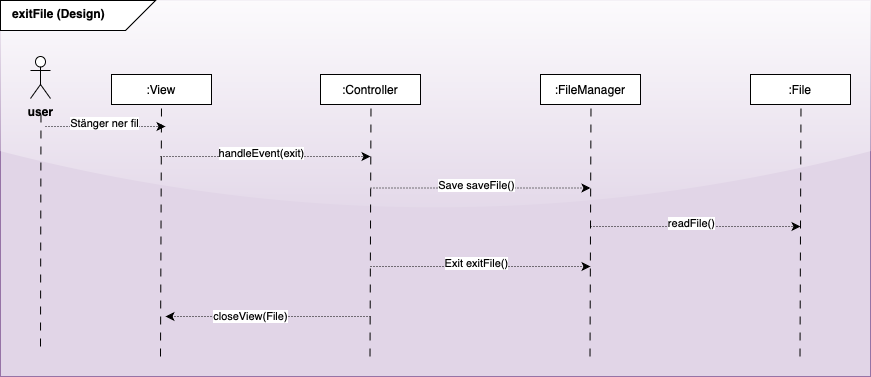

The diagram above was exported from draw.io. Its source (the exported page's mxGraphModel, read from the mxfile embedded in the PNG):
<mxGraphModel dx="2171" dy="2175" grid="1" gridSize="10" guides="1" tooltips="1" connect="1" arrows="1" fold="1" page="1" pageScale="1" pageWidth="1200" pageHeight="1600" math="0" shadow="0">
  <root>
    <mxCell id="0" />
    <mxCell id="1" parent="0" />
    <mxCell id="2" value="" style="rounded=0;whiteSpace=wrap;html=1;fillColor=#e1d5e7;strokeColor=#9673a6;glass=1;" vertex="1" parent="1">
      <mxGeometry x="70" y="880" width="870" height="376" as="geometry" />
    </mxCell>
    <mxCell id="3" value="" style="shape=card;whiteSpace=wrap;html=1;direction=south;flipV=1;flipH=0;" vertex="1" parent="1">
      <mxGeometry x="70" y="880" width="155" height="30" as="geometry" />
    </mxCell>
    <mxCell id="4" value="exitFile (Design)" style="text;whiteSpace=wrap;html=1;fontStyle=1" vertex="1" parent="1">
      <mxGeometry x="80" y="880" width="155" height="38" as="geometry" />
    </mxCell>
    <mxCell id="5" value=":View" style="rounded=0;whiteSpace=wrap;html=1;" vertex="1" parent="1">
      <mxGeometry x="181" y="954" width="100" height="30" as="geometry" />
    </mxCell>
    <mxCell id="6" value="" style="endArrow=none;html=1;rounded=0;entryX=0.5;entryY=1;entryDx=0;entryDy=0;dashed=1;dashPattern=8 8;" edge="1" target="5" parent="1">
      <mxGeometry width="50" height="50" relative="1" as="geometry">
        <mxPoint x="230" y="1236" as="sourcePoint" />
        <mxPoint x="468" y="1081" as="targetPoint" />
      </mxGeometry>
    </mxCell>
    <mxCell id="7" value="" style="endArrow=classic;html=1;rounded=0;dashed=1;dashPattern=1 2;" edge="1" parent="1">
      <mxGeometry width="50" height="50" relative="1" as="geometry">
        <mxPoint x="230" y="1036" as="sourcePoint" />
        <mxPoint x="440" y="1036" as="targetPoint" />
      </mxGeometry>
    </mxCell>
    <mxCell id="8" value="handleEvent(exit)" style="edgeLabel;html=1;align=center;verticalAlign=middle;resizable=0;points=[];" vertex="1" connectable="0" parent="7">
      <mxGeometry x="-0.038" y="3" relative="1" as="geometry">
        <mxPoint as="offset" />
      </mxGeometry>
    </mxCell>
    <mxCell id="9" value=":Controller" style="rounded=0;whiteSpace=wrap;html=1;" vertex="1" parent="1">
      <mxGeometry x="390" y="954" width="100" height="30" as="geometry" />
    </mxCell>
    <mxCell id="10" value="" style="endArrow=none;html=1;rounded=0;entryX=0.5;entryY=1;entryDx=0;entryDy=0;dashed=1;dashPattern=8 8;" edge="1" parent="1">
      <mxGeometry width="50" height="50" relative="1" as="geometry">
        <mxPoint x="439.5" y="1236" as="sourcePoint" />
        <mxPoint x="440.5" y="984" as="targetPoint" />
      </mxGeometry>
    </mxCell>
    <mxCell id="11" value=":FileManager" style="rounded=0;whiteSpace=wrap;html=1;" vertex="1" parent="1">
      <mxGeometry x="610" y="954" width="100" height="30" as="geometry" />
    </mxCell>
    <mxCell id="12" value=":File" style="rounded=0;whiteSpace=wrap;html=1;" vertex="1" parent="1">
      <mxGeometry x="820" y="954" width="100" height="30" as="geometry" />
    </mxCell>
    <mxCell id="13" value="" style="endArrow=none;html=1;rounded=0;entryX=0.5;entryY=1;entryDx=0;entryDy=0;dashed=1;dashPattern=8 8;" edge="1" parent="1">
      <mxGeometry width="50" height="50" relative="1" as="geometry">
        <mxPoint x="659.5" y="1236" as="sourcePoint" />
        <mxPoint x="660.5" y="984" as="targetPoint" />
      </mxGeometry>
    </mxCell>
    <mxCell id="14" value="" style="endArrow=none;html=1;rounded=0;entryX=0.5;entryY=1;entryDx=0;entryDy=0;dashed=1;dashPattern=8 8;" edge="1" parent="1">
      <mxGeometry width="50" height="50" relative="1" as="geometry">
        <mxPoint x="869.5" y="1236" as="sourcePoint" />
        <mxPoint x="870.5" y="984" as="targetPoint" />
      </mxGeometry>
    </mxCell>
    <mxCell id="15" value="&lt;b&gt;user&lt;/b&gt;" style="shape=umlActor;verticalLabelPosition=bottom;verticalAlign=top;html=1;outlineConnect=0;" vertex="1" parent="1">
      <mxGeometry x="100" y="936" width="20" height="42" as="geometry" />
    </mxCell>
    <mxCell id="16" value="" style="endArrow=none;html=1;rounded=0;entryX=0.5;entryY=1;entryDx=0;entryDy=0;dashed=1;dashPattern=8 8;" edge="1" parent="1">
      <mxGeometry width="50" height="50" relative="1" as="geometry">
        <mxPoint x="110" y="1226" as="sourcePoint" />
        <mxPoint x="110.5" y="988" as="targetPoint" />
      </mxGeometry>
    </mxCell>
    <mxCell id="17" value="" style="endArrow=classic;html=1;rounded=0;dashed=1;dashPattern=1 2;" edge="1" parent="1">
      <mxGeometry width="50" height="50" relative="1" as="geometry">
        <mxPoint x="115" y="1006" as="sourcePoint" />
        <mxPoint x="235" y="1006" as="targetPoint" />
      </mxGeometry>
    </mxCell>
    <mxCell id="18" value="Stänger ner fil" style="edgeLabel;html=1;align=center;verticalAlign=middle;resizable=0;points=[];" vertex="1" connectable="0" parent="17">
      <mxGeometry x="-0.038" y="3" relative="1" as="geometry">
        <mxPoint as="offset" />
      </mxGeometry>
    </mxCell>
    <mxCell id="19" value="" style="endArrow=classic;html=1;rounded=0;dashed=1;dashPattern=1 2;fontStyle=1" edge="1" parent="1">
      <mxGeometry width="50" height="50" relative="1" as="geometry">
        <mxPoint x="660" y="1106" as="sourcePoint" />
        <mxPoint x="870" y="1106" as="targetPoint" />
      </mxGeometry>
    </mxCell>
    <mxCell id="20" value="readFile()" style="edgeLabel;html=1;align=center;verticalAlign=middle;resizable=0;points=[];" vertex="1" connectable="0" parent="19">
      <mxGeometry x="-0.038" y="3" relative="1" as="geometry">
        <mxPoint as="offset" />
      </mxGeometry>
    </mxCell>
    <mxCell id="21" value="" style="endArrow=classic;html=1;rounded=0;dashed=1;dashPattern=1 2;" edge="1" parent="1">
      <mxGeometry width="50" height="50" relative="1" as="geometry">
        <mxPoint x="440" y="1196" as="sourcePoint" />
        <mxPoint x="235" y="1196" as="targetPoint" />
      </mxGeometry>
    </mxCell>
    <mxCell id="22" value="closeView(File)" style="edgeLabel;html=1;align=center;verticalAlign=middle;resizable=0;points=[];" vertex="1" connectable="0" parent="21">
      <mxGeometry x="0.1713" relative="1" as="geometry">
        <mxPoint as="offset" />
      </mxGeometry>
    </mxCell>
    <mxCell id="23" value="" style="endArrow=classic;html=1;rounded=0;dashed=1;dashPattern=1 2;" edge="1" parent="1">
      <mxGeometry width="50" height="50" relative="1" as="geometry">
        <mxPoint x="440" y="1146" as="sourcePoint" />
        <mxPoint x="660" y="1146" as="targetPoint" />
      </mxGeometry>
    </mxCell>
    <mxCell id="24" value="Exit exitFile()" style="edgeLabel;html=1;align=center;verticalAlign=middle;resizable=0;points=[];" vertex="1" connectable="0" parent="23">
      <mxGeometry x="-0.038" y="3" relative="1" as="geometry">
        <mxPoint as="offset" />
      </mxGeometry>
    </mxCell>
    <mxCell id="25" value="" style="endArrow=classic;html=1;rounded=0;dashed=1;dashPattern=1 2;" edge="1" parent="1">
      <mxGeometry width="50" height="50" relative="1" as="geometry">
        <mxPoint x="440" y="1067.5" as="sourcePoint" />
        <mxPoint x="660" y="1067.5" as="targetPoint" />
      </mxGeometry>
    </mxCell>
    <mxCell id="26" value="Save saveFile()" style="edgeLabel;html=1;align=center;verticalAlign=middle;resizable=0;points=[];" vertex="1" connectable="0" parent="25">
      <mxGeometry x="-0.038" y="3" relative="1" as="geometry">
        <mxPoint as="offset" />
      </mxGeometry>
    </mxCell>
  </root>
</mxGraphModel>